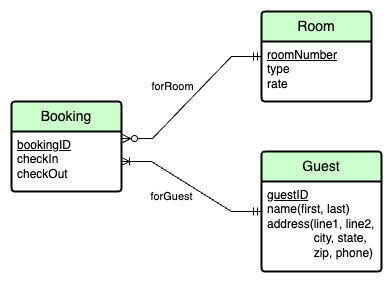

The diagram above was exported from draw.io. Its source (the exported page's mxGraphModel, read from the mxfile embedded in the PNG):
<mxGraphModel dx="707" dy="649" grid="1" gridSize="10" guides="1" tooltips="1" connect="1" arrows="1" fold="1" page="1" pageScale="1" pageWidth="850" pageHeight="1100" math="0" shadow="0" extFonts="Permanent Marker^https://fonts.googleapis.com/css?family=Permanent+Marker">
  <root>
    <mxCell id="0" />
    <mxCell id="1" parent="0" />
    <mxCell id="5RrLINibwwFH8sWrMgHN-2" value="Booking" style="swimlane;childLayout=stackLayout;horizontal=1;startSize=30;horizontalStack=0;rounded=1;fontSize=14;fontStyle=0;strokeWidth=2;resizeParent=0;resizeLast=1;shadow=0;dashed=0;align=center;arcSize=4;whiteSpace=wrap;html=1;fillColor=#CCFFCC;" parent="1" vertex="1">
      <mxGeometry x="220" y="290" width="110" height="90" as="geometry" />
    </mxCell>
    <mxCell id="5RrLINibwwFH8sWrMgHN-3" value="&lt;u&gt;bookingID&lt;/u&gt;&lt;br&gt;checkIn&lt;div&gt;checkOut&lt;/div&gt;" style="align=left;strokeColor=none;fillColor=none;spacingLeft=4;fontSize=12;verticalAlign=top;resizable=0;rotatable=0;part=1;html=1;" parent="5RrLINibwwFH8sWrMgHN-2" vertex="1">
      <mxGeometry y="30" width="110" height="60" as="geometry" />
    </mxCell>
    <mxCell id="5RrLINibwwFH8sWrMgHN-4" value="Guest" style="swimlane;childLayout=stackLayout;horizontal=1;startSize=30;horizontalStack=0;rounded=1;fontSize=14;fontStyle=0;strokeWidth=2;resizeParent=0;resizeLast=1;shadow=0;dashed=0;align=center;arcSize=4;html=1;fillColor=#CCFFCC;whiteSpace=wrap;" parent="1" vertex="1">
      <mxGeometry x="470" y="340" width="120" height="120" as="geometry" />
    </mxCell>
    <mxCell id="5RrLINibwwFH8sWrMgHN-5" value="&lt;u&gt;guestID&lt;/u&gt;&lt;div&gt;name(first, last)&lt;/div&gt;&lt;div&gt;&lt;span style=&quot;background-color: transparent; color: light-dark(rgb(0, 0, 0), rgb(255, 255, 255));&quot;&gt;address(line1, line2,&lt;/span&gt;&lt;br&gt;&lt;/div&gt;&lt;div&gt;&amp;nbsp; &amp;nbsp; &amp;nbsp; &amp;nbsp; &amp;nbsp; &amp;nbsp; &amp;nbsp; city, state,&lt;/div&gt;&lt;div&gt;&amp;nbsp; &amp;nbsp; &amp;nbsp; &amp;nbsp; &amp;nbsp; &amp;nbsp; &amp;nbsp; zip, phone)&lt;/div&gt;" style="align=left;strokeColor=none;fillColor=none;spacingLeft=4;fontSize=12;verticalAlign=top;resizable=0;rotatable=0;part=1;html=1;" parent="5RrLINibwwFH8sWrMgHN-4" vertex="1">
      <mxGeometry y="30" width="120" height="90" as="geometry" />
    </mxCell>
    <mxCell id="5RrLINibwwFH8sWrMgHN-6" value="Room" style="swimlane;childLayout=stackLayout;horizontal=1;startSize=30;horizontalStack=0;rounded=1;fontSize=14;fontStyle=0;strokeWidth=2;resizeParent=0;resizeLast=1;shadow=0;dashed=0;align=center;arcSize=4;whiteSpace=wrap;html=1;fillColor=#CCFFCC;" parent="1" vertex="1">
      <mxGeometry x="470" y="200" width="110" height="90" as="geometry" />
    </mxCell>
    <mxCell id="5RrLINibwwFH8sWrMgHN-7" value="&lt;u&gt;roomNumber&lt;/u&gt;&lt;div&gt;type&lt;/div&gt;&lt;div&gt;rate&lt;/div&gt;" style="align=left;strokeColor=none;fillColor=none;spacingLeft=4;fontSize=12;verticalAlign=top;resizable=0;rotatable=0;part=1;html=1;" parent="5RrLINibwwFH8sWrMgHN-6" vertex="1">
      <mxGeometry y="30" width="110" height="60" as="geometry" />
    </mxCell>
    <mxCell id="5RrLINibwwFH8sWrMgHN-8" value="" style="edgeStyle=entityRelationEdgeStyle;fontSize=12;html=1;endArrow=ERzeroToMany;rounded=0;startArrow=ERmandOne;startFill=0;entryX=1.009;entryY=0.117;entryDx=0;entryDy=0;entryPerimeter=0;endFill=0;" parent="1" source="5RrLINibwwFH8sWrMgHN-6" target="5RrLINibwwFH8sWrMgHN-3" edge="1">
      <mxGeometry width="100" height="100" relative="1" as="geometry">
        <mxPoint x="410" y="380" as="sourcePoint" />
        <mxPoint x="390" y="390" as="targetPoint" />
        <Array as="points">
          <mxPoint x="250" y="390" />
          <mxPoint x="190" y="380" />
          <mxPoint x="370" y="360" />
          <mxPoint x="350" y="310" />
          <mxPoint x="380" y="390" />
          <mxPoint x="240" y="380" />
        </Array>
      </mxGeometry>
    </mxCell>
    <mxCell id="b8WcvttcZZvEnRsSEPFx-1" value="forRoom" style="edgeLabel;html=1;align=center;verticalAlign=middle;resizable=0;points=[];" parent="5RrLINibwwFH8sWrMgHN-8" vertex="1" connectable="0">
      <mxGeometry x="-0.0124" relative="1" as="geometry">
        <mxPoint x="-21" y="-11" as="offset" />
      </mxGeometry>
    </mxCell>
    <mxCell id="5RrLINibwwFH8sWrMgHN-9" value="" style="edgeStyle=entityRelationEdgeStyle;fontSize=12;html=1;endArrow=ERoneToMany;rounded=0;startArrow=ERmandOne;startFill=0;entryX=1;entryY=0.5;entryDx=0;entryDy=0;endFill=0;" parent="1" source="5RrLINibwwFH8sWrMgHN-4" target="5RrLINibwwFH8sWrMgHN-3" edge="1">
      <mxGeometry width="100" height="100" relative="1" as="geometry">
        <mxPoint x="480" y="410" as="sourcePoint" />
        <mxPoint x="320" y="295" as="targetPoint" />
        <Array as="points">
          <mxPoint x="260" y="400" />
          <mxPoint x="200" y="390" />
          <mxPoint x="380" y="370" />
          <mxPoint x="360" y="320" />
          <mxPoint x="390" y="400" />
          <mxPoint x="250" y="390" />
        </Array>
      </mxGeometry>
    </mxCell>
    <mxCell id="b8WcvttcZZvEnRsSEPFx-2" value="forGuest" style="edgeLabel;html=1;align=center;verticalAlign=middle;resizable=0;points=[];" parent="5RrLINibwwFH8sWrMgHN-9" vertex="1" connectable="0">
      <mxGeometry x="0.0838" y="3" relative="1" as="geometry">
        <mxPoint x="-13" y="11" as="offset" />
      </mxGeometry>
    </mxCell>
  </root>
</mxGraphModel>